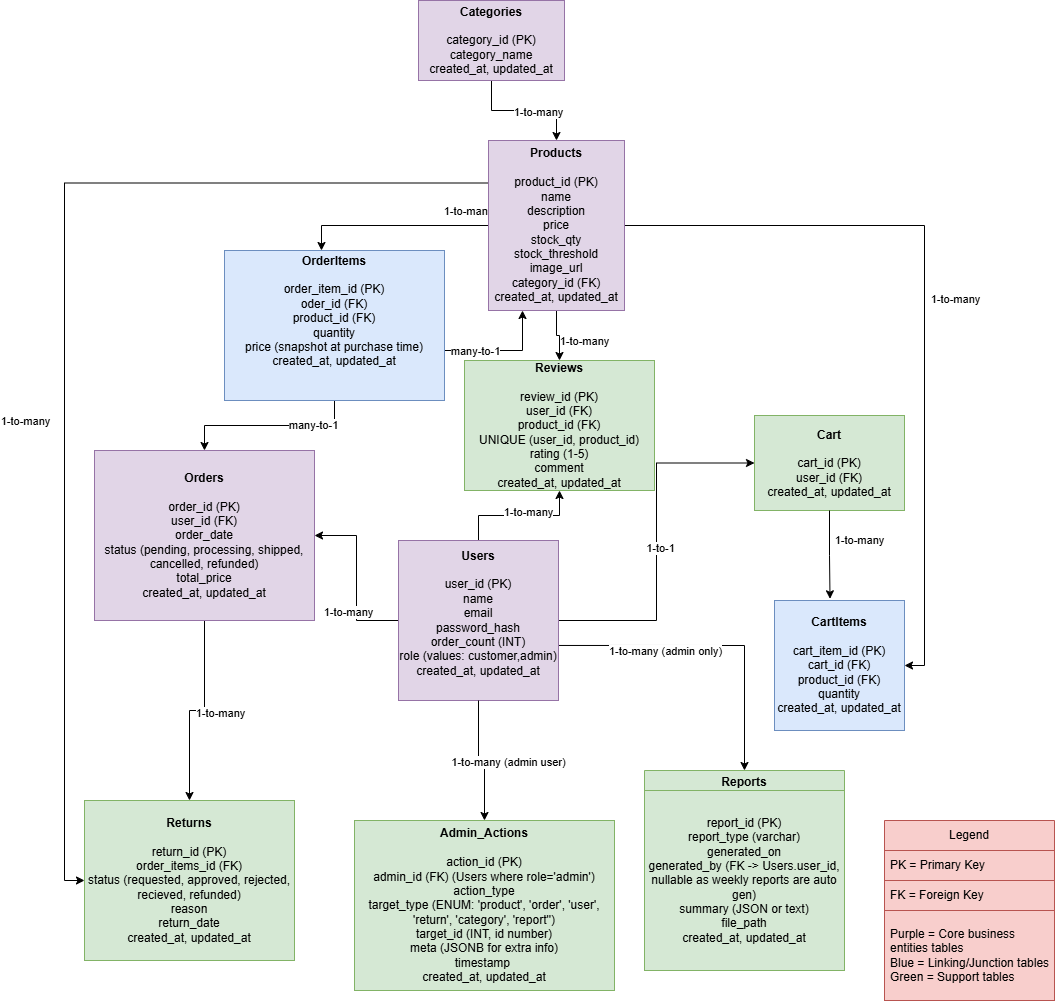

The diagram above was exported from draw.io. Its source (the exported page's mxGraphModel, read from the mxfile embedded in the PNG):
<mxGraphModel dx="2564" dy="1043" grid="1" gridSize="10" guides="1" tooltips="1" connect="1" arrows="1" fold="1" page="1" pageScale="1" pageWidth="827" pageHeight="1169" math="0" shadow="0">
  <root>
    <mxCell id="0" />
    <mxCell id="1" parent="0" />
    <mxCell id="m5z2uYzLeeX7g8Jgn8o1-6" style="edgeStyle=orthogonalEdgeStyle;rounded=0;orthogonalLoop=1;jettySize=auto;html=1;exitX=0.5;exitY=1;exitDx=0;exitDy=0;entryX=0.5;entryY=0;entryDx=0;entryDy=0;" parent="1" source="m5z2uYzLeeX7g8Jgn8o1-1" target="m5z2uYzLeeX7g8Jgn8o1-2" edge="1">
      <mxGeometry relative="1" as="geometry" />
    </mxCell>
    <mxCell id="m5z2uYzLeeX7g8Jgn8o1-44" value="1-to-many" style="edgeLabel;html=1;align=center;verticalAlign=middle;resizable=0;points=[];" parent="m5z2uYzLeeX7g8Jgn8o1-6" vertex="1" connectable="0">
      <mxGeometry x="-0.256" y="-1" relative="1" as="geometry">
        <mxPoint x="29" as="offset" />
      </mxGeometry>
    </mxCell>
    <mxCell id="m5z2uYzLeeX7g8Jgn8o1-1" value="&lt;b&gt;Categories&lt;/b&gt;&lt;div style=&quot;text-align: left;&quot;&gt;&lt;span style=&quot;background-color: transparent; color: light-dark(rgb(0, 0, 0), rgb(255, 255, 255));&quot;&gt;&lt;br&gt;&lt;/span&gt;&lt;/div&gt;&lt;div style=&quot;&quot;&gt;&lt;span style=&quot;background-color: transparent; color: light-dark(rgb(0, 0, 0), rgb(255, 255, 255));&quot;&gt;category_id (PK)&lt;/span&gt;&lt;/div&gt;&lt;div style=&quot;&quot;&gt;&lt;span style=&quot;background-color: transparent; color: light-dark(rgb(0, 0, 0), rgb(255, 255, 255));&quot;&gt;category_name&lt;/span&gt;&lt;/div&gt;&lt;div style=&quot;&quot;&gt;&lt;span style=&quot;background-color: transparent; color: light-dark(rgb(0, 0, 0), rgb(255, 255, 255));&quot;&gt;created_at,&amp;nbsp;&lt;/span&gt;&lt;span style=&quot;background-color: transparent; color: light-dark(rgb(0, 0, 0), rgb(255, 255, 255));&quot;&gt;updated_at&lt;/span&gt;&lt;/div&gt;" style="rounded=0;whiteSpace=wrap;html=1;fillColor=#e1d5e7;strokeColor=#9673a6;" parent="1" vertex="1">
      <mxGeometry x="294" y="30" width="146" height="80" as="geometry" />
    </mxCell>
    <mxCell id="m5z2uYzLeeX7g8Jgn8o1-8" style="edgeStyle=orthogonalEdgeStyle;rounded=0;orthogonalLoop=1;jettySize=auto;html=1;exitX=0.5;exitY=1;exitDx=0;exitDy=0;entryX=0.5;entryY=0;entryDx=0;entryDy=0;" parent="1" source="m5z2uYzLeeX7g8Jgn8o1-2" target="m5z2uYzLeeX7g8Jgn8o1-3" edge="1">
      <mxGeometry relative="1" as="geometry" />
    </mxCell>
    <mxCell id="m5z2uYzLeeX7g8Jgn8o1-40" value="1-to-many" style="edgeLabel;html=1;align=center;verticalAlign=middle;resizable=0;points=[];" parent="m5z2uYzLeeX7g8Jgn8o1-8" vertex="1" connectable="0">
      <mxGeometry x="0.36" y="-2" relative="1" as="geometry">
        <mxPoint x="26" y="-3" as="offset" />
      </mxGeometry>
    </mxCell>
    <mxCell id="m5z2uYzLeeX7g8Jgn8o1-9" style="edgeStyle=orthogonalEdgeStyle;rounded=0;orthogonalLoop=1;jettySize=auto;html=1;exitX=0.5;exitY=1;exitDx=0;exitDy=0;" parent="1" source="m5z2uYzLeeX7g8Jgn8o1-2" edge="1">
      <mxGeometry relative="1" as="geometry">
        <Array as="points">
          <mxPoint x="432" y="255" />
          <mxPoint x="197" y="255" />
        </Array>
        <mxPoint x="197" y="280" as="targetPoint" />
      </mxGeometry>
    </mxCell>
    <mxCell id="m5z2uYzLeeX7g8Jgn8o1-11" value="1-to-many" style="edgeLabel;html=1;align=center;verticalAlign=middle;resizable=0;points=[];" parent="m5z2uYzLeeX7g8Jgn8o1-9" vertex="1" connectable="0">
      <mxGeometry x="0.1824" relative="1" as="geometry">
        <mxPoint x="29" y="-15" as="offset" />
      </mxGeometry>
    </mxCell>
    <mxCell id="m5z2uYzLeeX7g8Jgn8o1-45" style="edgeStyle=orthogonalEdgeStyle;rounded=0;orthogonalLoop=1;jettySize=auto;html=1;exitX=0;exitY=0.25;exitDx=0;exitDy=0;entryX=0;entryY=0.5;entryDx=0;entryDy=0;" parent="1" source="m5z2uYzLeeX7g8Jgn8o1-2" target="m5z2uYzLeeX7g8Jgn8o1-26" edge="1">
      <mxGeometry relative="1" as="geometry" />
    </mxCell>
    <mxCell id="m5z2uYzLeeX7g8Jgn8o1-46" value="1-to-many" style="edgeLabel;html=1;align=center;verticalAlign=middle;resizable=0;points=[];" parent="m5z2uYzLeeX7g8Jgn8o1-45" vertex="1" connectable="0">
      <mxGeometry x="0.1502" y="-5" relative="1" as="geometry">
        <mxPoint x="-35" y="5" as="offset" />
      </mxGeometry>
    </mxCell>
    <mxCell id="m5z2uYzLeeX7g8Jgn8o1-47" style="edgeStyle=orthogonalEdgeStyle;rounded=0;orthogonalLoop=1;jettySize=auto;html=1;exitX=1;exitY=0.5;exitDx=0;exitDy=0;entryX=1;entryY=0.5;entryDx=0;entryDy=0;" parent="1" source="m5z2uYzLeeX7g8Jgn8o1-2" target="m5z2uYzLeeX7g8Jgn8o1-5" edge="1">
      <mxGeometry relative="1" as="geometry" />
    </mxCell>
    <mxCell id="m5z2uYzLeeX7g8Jgn8o1-48" value="1-to-many" style="edgeLabel;html=1;align=center;verticalAlign=middle;resizable=0;points=[];" parent="m5z2uYzLeeX7g8Jgn8o1-47" vertex="1" connectable="0">
      <mxGeometry x="-0.0191" y="2" relative="1" as="geometry">
        <mxPoint x="28" as="offset" />
      </mxGeometry>
    </mxCell>
    <mxCell id="m5z2uYzLeeX7g8Jgn8o1-2" value="&lt;b&gt;Products&lt;/b&gt;&lt;div&gt;&lt;b&gt;&lt;br&gt;&lt;/b&gt;&lt;/div&gt;&lt;div&gt;product_id (PK)&lt;/div&gt;&lt;div&gt;name&lt;/div&gt;&lt;div&gt;description&lt;/div&gt;&lt;div&gt;price&lt;/div&gt;&lt;div&gt;stock_qty&lt;/div&gt;&lt;div&gt;stock_threshold&lt;/div&gt;&lt;div&gt;image_url&lt;/div&gt;&lt;div&gt;category_id (FK)&lt;/div&gt;&lt;div&gt;&lt;span style=&quot;color: light-dark(rgb(0, 0, 0), rgb(255, 255, 255)); text-align: left; background-color: transparent;&quot;&gt;created_at,&amp;nbsp;&lt;/span&gt;&lt;span style=&quot;color: light-dark(rgb(0, 0, 0), rgb(255, 255, 255)); text-align: left; background-color: transparent;&quot;&gt;updated_at&lt;/span&gt;&lt;/div&gt;" style="rounded=0;whiteSpace=wrap;html=1;fillColor=#e1d5e7;strokeColor=#9673a6;" parent="1" vertex="1">
      <mxGeometry x="364" y="170" width="136" height="170" as="geometry" />
    </mxCell>
    <mxCell id="m5z2uYzLeeX7g8Jgn8o1-3" value="&lt;b&gt;Reviews&lt;/b&gt;&lt;div&gt;&lt;b&gt;&lt;br&gt;&lt;/b&gt;&lt;/div&gt;&lt;div&gt;review_id (PK)&lt;/div&gt;&lt;div&gt;user_id (FK)&lt;/div&gt;&lt;div&gt;product_id (FK)&lt;/div&gt;&lt;div&gt;UNIQUE (user_id, product_id)&lt;/div&gt;&lt;div&gt;rating (1-5)&lt;/div&gt;&lt;div&gt;comment&lt;/div&gt;&lt;div&gt;created_at, updated_at&lt;/div&gt;" style="rounded=0;whiteSpace=wrap;html=1;fillColor=#d5e8d4;strokeColor=#82b366;" parent="1" vertex="1">
      <mxGeometry x="340" y="390" width="190" height="130" as="geometry" />
    </mxCell>
    <mxCell id="m5z2uYzLeeX7g8Jgn8o1-20" style="edgeStyle=orthogonalEdgeStyle;rounded=0;orthogonalLoop=1;jettySize=auto;html=1;exitX=0.5;exitY=1;exitDx=0;exitDy=0;entryX=0.5;entryY=0;entryDx=0;entryDy=0;" parent="1" source="m5z2uYzLeeX7g8Jgn8o1-4" target="m5z2uYzLeeX7g8Jgn8o1-17" edge="1">
      <mxGeometry relative="1" as="geometry" />
    </mxCell>
    <mxCell id="m5z2uYzLeeX7g8Jgn8o1-25" value="many-to-1" style="edgeLabel;html=1;align=center;verticalAlign=middle;resizable=0;points=[];" parent="m5z2uYzLeeX7g8Jgn8o1-20" vertex="1" connectable="0">
      <mxGeometry x="-0.136" y="-1" relative="1" as="geometry">
        <mxPoint x="31" as="offset" />
      </mxGeometry>
    </mxCell>
    <mxCell id="m5z2uYzLeeX7g8Jgn8o1-49" style="edgeStyle=orthogonalEdgeStyle;rounded=0;orthogonalLoop=1;jettySize=auto;html=1;entryX=0.25;entryY=1;entryDx=0;entryDy=0;" parent="1" edge="1" target="m5z2uYzLeeX7g8Jgn8o1-2">
      <mxGeometry relative="1" as="geometry">
        <mxPoint x="320" y="380" as="sourcePoint" />
        <mxPoint x="400" y="350" as="targetPoint" />
      </mxGeometry>
    </mxCell>
    <mxCell id="m5z2uYzLeeX7g8Jgn8o1-50" value="many-to-1" style="edgeLabel;html=1;align=center;verticalAlign=middle;resizable=0;points=[];" parent="m5z2uYzLeeX7g8Jgn8o1-49" vertex="1" connectable="0">
      <mxGeometry x="-0.4878" relative="1" as="geometry">
        <mxPoint as="offset" />
      </mxGeometry>
    </mxCell>
    <mxCell id="m5z2uYzLeeX7g8Jgn8o1-4" value="&lt;b&gt;OrderItems&lt;/b&gt;&lt;div&gt;&lt;br&gt;&lt;/div&gt;&lt;div&gt;order_item_id (PK)&lt;/div&gt;&lt;div&gt;oder_id (FK)&lt;/div&gt;&lt;div&gt;product_id (FK)&lt;/div&gt;&lt;div&gt;quantity&lt;/div&gt;&lt;div&gt;price (snapshot at purchase time)&lt;/div&gt;&lt;div&gt;created_at, updated_at&lt;/div&gt;&lt;div&gt;&lt;br&gt;&lt;/div&gt;&lt;div&gt;&lt;b&gt;&lt;br&gt;&lt;/b&gt;&lt;/div&gt;" style="rounded=0;whiteSpace=wrap;html=1;fillColor=#dae8fc;strokeColor=#6c8ebf;" parent="1" vertex="1">
      <mxGeometry x="100" y="280" width="220" height="150" as="geometry" />
    </mxCell>
    <mxCell id="m5z2uYzLeeX7g8Jgn8o1-5" value="&lt;b&gt;CartItems&lt;/b&gt;&lt;div&gt;&lt;b&gt;&lt;br&gt;&lt;/b&gt;&lt;/div&gt;&lt;div&gt;cart_item_id (PK)&lt;/div&gt;&lt;div&gt;cart_id (FK)&lt;/div&gt;&lt;div&gt;product_id (FK)&lt;/div&gt;&lt;div&gt;quantity&lt;/div&gt;&lt;div&gt;created_at, updated_at&lt;/div&gt;" style="rounded=0;whiteSpace=wrap;html=1;fillColor=#dae8fc;strokeColor=#6c8ebf;" parent="1" vertex="1">
      <mxGeometry x="650" y="630" width="130" height="130" as="geometry" />
    </mxCell>
    <mxCell id="m5z2uYzLeeX7g8Jgn8o1-29" style="edgeStyle=orthogonalEdgeStyle;rounded=0;orthogonalLoop=1;jettySize=auto;html=1;exitX=0.5;exitY=1;exitDx=0;exitDy=0;entryX=0.5;entryY=0;entryDx=0;entryDy=0;" parent="1" source="m5z2uYzLeeX7g8Jgn8o1-17" target="m5z2uYzLeeX7g8Jgn8o1-26" edge="1">
      <mxGeometry relative="1" as="geometry" />
    </mxCell>
    <mxCell id="m5z2uYzLeeX7g8Jgn8o1-30" value="1-to-many" style="edgeLabel;html=1;align=center;verticalAlign=middle;resizable=0;points=[];" parent="m5z2uYzLeeX7g8Jgn8o1-29" vertex="1" connectable="0">
      <mxGeometry x="0.064" y="2" relative="1" as="geometry">
        <mxPoint x="28" as="offset" />
      </mxGeometry>
    </mxCell>
    <mxCell id="m5z2uYzLeeX7g8Jgn8o1-17" value="&lt;b&gt;Orders&lt;/b&gt;&lt;div&gt;&lt;b&gt;&lt;br&gt;&lt;/b&gt;&lt;/div&gt;&lt;div&gt;order_id (PK)&lt;/div&gt;&lt;div&gt;user_id (FK)&lt;/div&gt;&lt;div&gt;order_date&lt;/div&gt;&lt;div&gt;status (pending, processing, shipped, cancelled, refunded)&lt;/div&gt;&lt;div&gt;total_price&lt;/div&gt;&lt;div&gt;created_at, updated_at&lt;/div&gt;" style="rounded=0;whiteSpace=wrap;html=1;fillColor=#e1d5e7;strokeColor=#9673a6;" parent="1" vertex="1">
      <mxGeometry x="-30" y="480" width="220" height="170" as="geometry" />
    </mxCell>
    <mxCell id="m5z2uYzLeeX7g8Jgn8o1-34" style="edgeStyle=orthogonalEdgeStyle;rounded=0;orthogonalLoop=1;jettySize=auto;html=1;exitX=0;exitY=0.5;exitDx=0;exitDy=0;entryX=1;entryY=0.5;entryDx=0;entryDy=0;" parent="1" source="m5z2uYzLeeX7g8Jgn8o1-18" target="m5z2uYzLeeX7g8Jgn8o1-17" edge="1">
      <mxGeometry relative="1" as="geometry" />
    </mxCell>
    <mxCell id="m5z2uYzLeeX7g8Jgn8o1-41" value="1-to-many" style="edgeLabel;html=1;align=center;verticalAlign=middle;resizable=0;points=[];" parent="m5z2uYzLeeX7g8Jgn8o1-34" vertex="1" connectable="0">
      <mxGeometry x="-0.2909" y="1" relative="1" as="geometry">
        <mxPoint x="-8" y="9" as="offset" />
      </mxGeometry>
    </mxCell>
    <mxCell id="m5z2uYzLeeX7g8Jgn8o1-35" style="edgeStyle=orthogonalEdgeStyle;rounded=0;orthogonalLoop=1;jettySize=auto;html=1;exitX=0.5;exitY=0;exitDx=0;exitDy=0;entryX=0.5;entryY=1;entryDx=0;entryDy=0;" parent="1" source="m5z2uYzLeeX7g8Jgn8o1-18" target="m5z2uYzLeeX7g8Jgn8o1-3" edge="1">
      <mxGeometry relative="1" as="geometry" />
    </mxCell>
    <mxCell id="m5z2uYzLeeX7g8Jgn8o1-43" value="1-to-many" style="edgeLabel;html=1;align=center;verticalAlign=middle;resizable=0;points=[];" parent="m5z2uYzLeeX7g8Jgn8o1-35" vertex="1" connectable="0">
      <mxGeometry x="-0.304" y="1" relative="1" as="geometry">
        <mxPoint x="29" y="-3" as="offset" />
      </mxGeometry>
    </mxCell>
    <mxCell id="m5z2uYzLeeX7g8Jgn8o1-36" style="edgeStyle=orthogonalEdgeStyle;rounded=0;orthogonalLoop=1;jettySize=auto;html=1;exitX=1;exitY=0.5;exitDx=0;exitDy=0;entryX=0;entryY=0.5;entryDx=0;entryDy=0;" parent="1" source="m5z2uYzLeeX7g8Jgn8o1-18" target="m5z2uYzLeeX7g8Jgn8o1-19" edge="1">
      <mxGeometry relative="1" as="geometry" />
    </mxCell>
    <mxCell id="m5z2uYzLeeX7g8Jgn8o1-42" value="1-to-1" style="edgeLabel;html=1;align=center;verticalAlign=middle;resizable=0;points=[];" parent="m5z2uYzLeeX7g8Jgn8o1-36" vertex="1" connectable="0">
      <mxGeometry x="0.0121" y="-3" relative="1" as="geometry">
        <mxPoint y="7" as="offset" />
      </mxGeometry>
    </mxCell>
    <mxCell id="PI7iQutQWptyo0lt1fvi-3" style="edgeStyle=orthogonalEdgeStyle;rounded=0;orthogonalLoop=1;jettySize=auto;html=1;exitX=0.999;exitY=0.656;exitDx=0;exitDy=0;entryX=0.5;entryY=0;entryDx=0;entryDy=0;exitPerimeter=0;" edge="1" parent="1" source="m5z2uYzLeeX7g8Jgn8o1-18" target="PI7iQutQWptyo0lt1fvi-1">
      <mxGeometry relative="1" as="geometry" />
    </mxCell>
    <mxCell id="PI7iQutQWptyo0lt1fvi-4" value="1-to-many (admin only)" style="edgeLabel;html=1;align=center;verticalAlign=middle;resizable=0;points=[];" vertex="1" connectable="0" parent="PI7iQutQWptyo0lt1fvi-3">
      <mxGeometry x="-0.2547" y="2" relative="1" as="geometry">
        <mxPoint x="-10" y="7" as="offset" />
      </mxGeometry>
    </mxCell>
    <mxCell id="m5z2uYzLeeX7g8Jgn8o1-18" value="&lt;b&gt;Users&lt;/b&gt;&lt;div&gt;&lt;b&gt;&lt;br&gt;&lt;/b&gt;&lt;/div&gt;&lt;div&gt;user_id (PK)&lt;/div&gt;&lt;div&gt;name&lt;/div&gt;&lt;div&gt;email&lt;/div&gt;&lt;div&gt;password_hash&lt;/div&gt;&lt;div&gt;order_count (INT)&lt;/div&gt;&lt;div&gt;role (values: customer,admin)&lt;/div&gt;&lt;div&gt;created_at, updated_at&lt;/div&gt;&lt;div&gt;&lt;br&gt;&lt;/div&gt;" style="rounded=0;whiteSpace=wrap;html=1;fillColor=#e1d5e7;strokeColor=#9673a6;" parent="1" vertex="1">
      <mxGeometry x="274" y="570" width="160" height="160" as="geometry" />
    </mxCell>
    <mxCell id="m5z2uYzLeeX7g8Jgn8o1-19" value="&lt;b&gt;Cart&lt;/b&gt;&lt;div&gt;&lt;br&gt;&lt;/div&gt;&lt;div&gt;cart_id (PK)&lt;/div&gt;&lt;div&gt;user_id (FK)&lt;/div&gt;&lt;div&gt;created_at, updated_at&lt;/div&gt;" style="rounded=0;whiteSpace=wrap;html=1;fillColor=#d5e8d4;strokeColor=#82b366;" parent="1" vertex="1">
      <mxGeometry x="630" y="445" width="150" height="95" as="geometry" />
    </mxCell>
    <mxCell id="m5z2uYzLeeX7g8Jgn8o1-26" value="&lt;b&gt;Returns&lt;/b&gt;&lt;div&gt;&lt;b&gt;&lt;br&gt;&lt;/b&gt;&lt;/div&gt;&lt;div&gt;return_id (PK)&lt;/div&gt;&lt;div&gt;order_items_id (FK)&lt;/div&gt;&lt;div&gt;status (requested, approved, rejected, recieved, refunded)&lt;/div&gt;&lt;div&gt;reason&lt;/div&gt;&lt;div&gt;return_date&lt;/div&gt;&lt;div&gt;created_at, updated_at&lt;/div&gt;" style="rounded=0;whiteSpace=wrap;html=1;fillColor=#d5e8d4;strokeColor=#82b366;" parent="1" vertex="1">
      <mxGeometry x="-40" y="830" width="210" height="160" as="geometry" />
    </mxCell>
    <mxCell id="m5z2uYzLeeX7g8Jgn8o1-27" value="&lt;b&gt;Admin_Actions&lt;/b&gt;&lt;div&gt;&lt;b&gt;&lt;br&gt;&lt;/b&gt;&lt;/div&gt;&lt;div&gt;action_id (PK)&lt;/div&gt;&lt;div&gt;admin_id (FK) (Users where role='admin')&lt;/div&gt;&lt;div&gt;action_type&lt;/div&gt;&lt;div&gt;target_type (ENUM: 'product', 'order', 'user', 'return', 'category', 'report'')&lt;/div&gt;&lt;div&gt;target_id (INT, id number)&lt;/div&gt;&lt;div&gt;meta (JSONB for extra info)&lt;/div&gt;&lt;div&gt;timestamp&amp;nbsp;&lt;/div&gt;&lt;div&gt;created_at, updated_at&lt;/div&gt;" style="rounded=0;whiteSpace=wrap;html=1;fillColor=#d5e8d4;strokeColor=#82b366;" parent="1" vertex="1">
      <mxGeometry x="230" y="850" width="260" height="170" as="geometry" />
    </mxCell>
    <mxCell id="m5z2uYzLeeX7g8Jgn8o1-28" style="edgeStyle=orthogonalEdgeStyle;rounded=0;orthogonalLoop=1;jettySize=auto;html=1;exitX=0.5;exitY=1;exitDx=0;exitDy=0;entryX=0.5;entryY=0;entryDx=0;entryDy=0;" parent="1" source="m5z2uYzLeeX7g8Jgn8o1-18" target="m5z2uYzLeeX7g8Jgn8o1-27" edge="1">
      <mxGeometry relative="1" as="geometry">
        <mxPoint x="319" y="850" as="targetPoint" />
      </mxGeometry>
    </mxCell>
    <mxCell id="m5z2uYzLeeX7g8Jgn8o1-31" value="1-to-many (admin user)" style="edgeLabel;html=1;align=center;verticalAlign=middle;resizable=0;points=[];" parent="m5z2uYzLeeX7g8Jgn8o1-28" vertex="1" connectable="0">
      <mxGeometry x="-0.056" y="-1" relative="1" as="geometry">
        <mxPoint x="29" as="offset" />
      </mxGeometry>
    </mxCell>
    <mxCell id="m5z2uYzLeeX7g8Jgn8o1-38" style="edgeStyle=orthogonalEdgeStyle;rounded=0;orthogonalLoop=1;jettySize=auto;html=1;exitX=0.5;exitY=1;exitDx=0;exitDy=0;entryX=0.427;entryY=-0.013;entryDx=0;entryDy=0;entryPerimeter=0;" parent="1" source="m5z2uYzLeeX7g8Jgn8o1-19" target="m5z2uYzLeeX7g8Jgn8o1-5" edge="1">
      <mxGeometry relative="1" as="geometry" />
    </mxCell>
    <mxCell id="m5z2uYzLeeX7g8Jgn8o1-39" value="1-to-many" style="edgeLabel;html=1;align=center;verticalAlign=middle;resizable=0;points=[];" parent="m5z2uYzLeeX7g8Jgn8o1-38" vertex="1" connectable="0">
      <mxGeometry x="-0.3559" y="-2" relative="1" as="geometry">
        <mxPoint x="31" y="1" as="offset" />
      </mxGeometry>
    </mxCell>
    <mxCell id="lr5hJV3RNriUluNdOLtQ-7" value="Legend" style="swimlane;fontStyle=0;childLayout=stackLayout;horizontal=1;startSize=30;horizontalStack=0;resizeParent=1;resizeParentMax=0;resizeLast=0;collapsible=1;marginBottom=0;whiteSpace=wrap;html=1;fillColor=#f8cecc;strokeColor=#b85450;" parent="1" vertex="1">
      <mxGeometry x="760" y="850" width="170" height="180" as="geometry" />
    </mxCell>
    <mxCell id="lr5hJV3RNriUluNdOLtQ-8" value="PK = Primary Key" style="text;strokeColor=#b85450;fillColor=#f8cecc;align=left;verticalAlign=middle;spacingLeft=4;spacingRight=4;overflow=hidden;points=[[0,0.5],[1,0.5]];portConstraint=eastwest;rotatable=0;whiteSpace=wrap;html=1;" parent="lr5hJV3RNriUluNdOLtQ-7" vertex="1">
      <mxGeometry y="30" width="170" height="30" as="geometry" />
    </mxCell>
    <mxCell id="lr5hJV3RNriUluNdOLtQ-9" value="FK = Foreign Key" style="text;strokeColor=#b85450;fillColor=#f8cecc;align=left;verticalAlign=middle;spacingLeft=4;spacingRight=4;overflow=hidden;points=[[0,0.5],[1,0.5]];portConstraint=eastwest;rotatable=0;whiteSpace=wrap;html=1;" parent="lr5hJV3RNriUluNdOLtQ-7" vertex="1">
      <mxGeometry y="60" width="170" height="30" as="geometry" />
    </mxCell>
    <mxCell id="lr5hJV3RNriUluNdOLtQ-10" value="Purple = Core business entities tables&lt;div&gt;Blue = Linking/Junction tables&lt;/div&gt;&lt;div&gt;Green = Support tables&lt;/div&gt;" style="text;strokeColor=#b85450;fillColor=#f8cecc;align=left;verticalAlign=middle;spacingLeft=4;spacingRight=4;overflow=hidden;points=[[0,0.5],[1,0.5]];portConstraint=eastwest;rotatable=0;whiteSpace=wrap;html=1;" parent="lr5hJV3RNriUluNdOLtQ-7" vertex="1">
      <mxGeometry y="90" width="170" height="90" as="geometry" />
    </mxCell>
    <mxCell id="PI7iQutQWptyo0lt1fvi-1" value="Reports" style="swimlane;whiteSpace=wrap;html=1;fillColor=#d5e8d4;strokeColor=#82b366;" vertex="1" parent="1">
      <mxGeometry x="520" y="800" width="200" height="200" as="geometry" />
    </mxCell>
    <mxCell id="PI7iQutQWptyo0lt1fvi-2" value="report_id (PK)&lt;div&gt;report_type (varchar)&lt;/div&gt;&lt;div&gt;generated_on&lt;/div&gt;&lt;div&gt;generated_by (FK -&amp;gt; Users.user_id, nullable as weekly reports are auto gen)&lt;/div&gt;&lt;div&gt;summary (JSON or text)&lt;/div&gt;&lt;div&gt;file_path&lt;/div&gt;&lt;div&gt;created_at, updated_at&lt;/div&gt;" style="text;html=1;whiteSpace=wrap;strokeColor=#82b366;fillColor=#d5e8d4;align=center;verticalAlign=middle;rounded=0;" vertex="1" parent="1">
      <mxGeometry x="520" y="820" width="200" height="180" as="geometry" />
    </mxCell>
  </root>
</mxGraphModel>